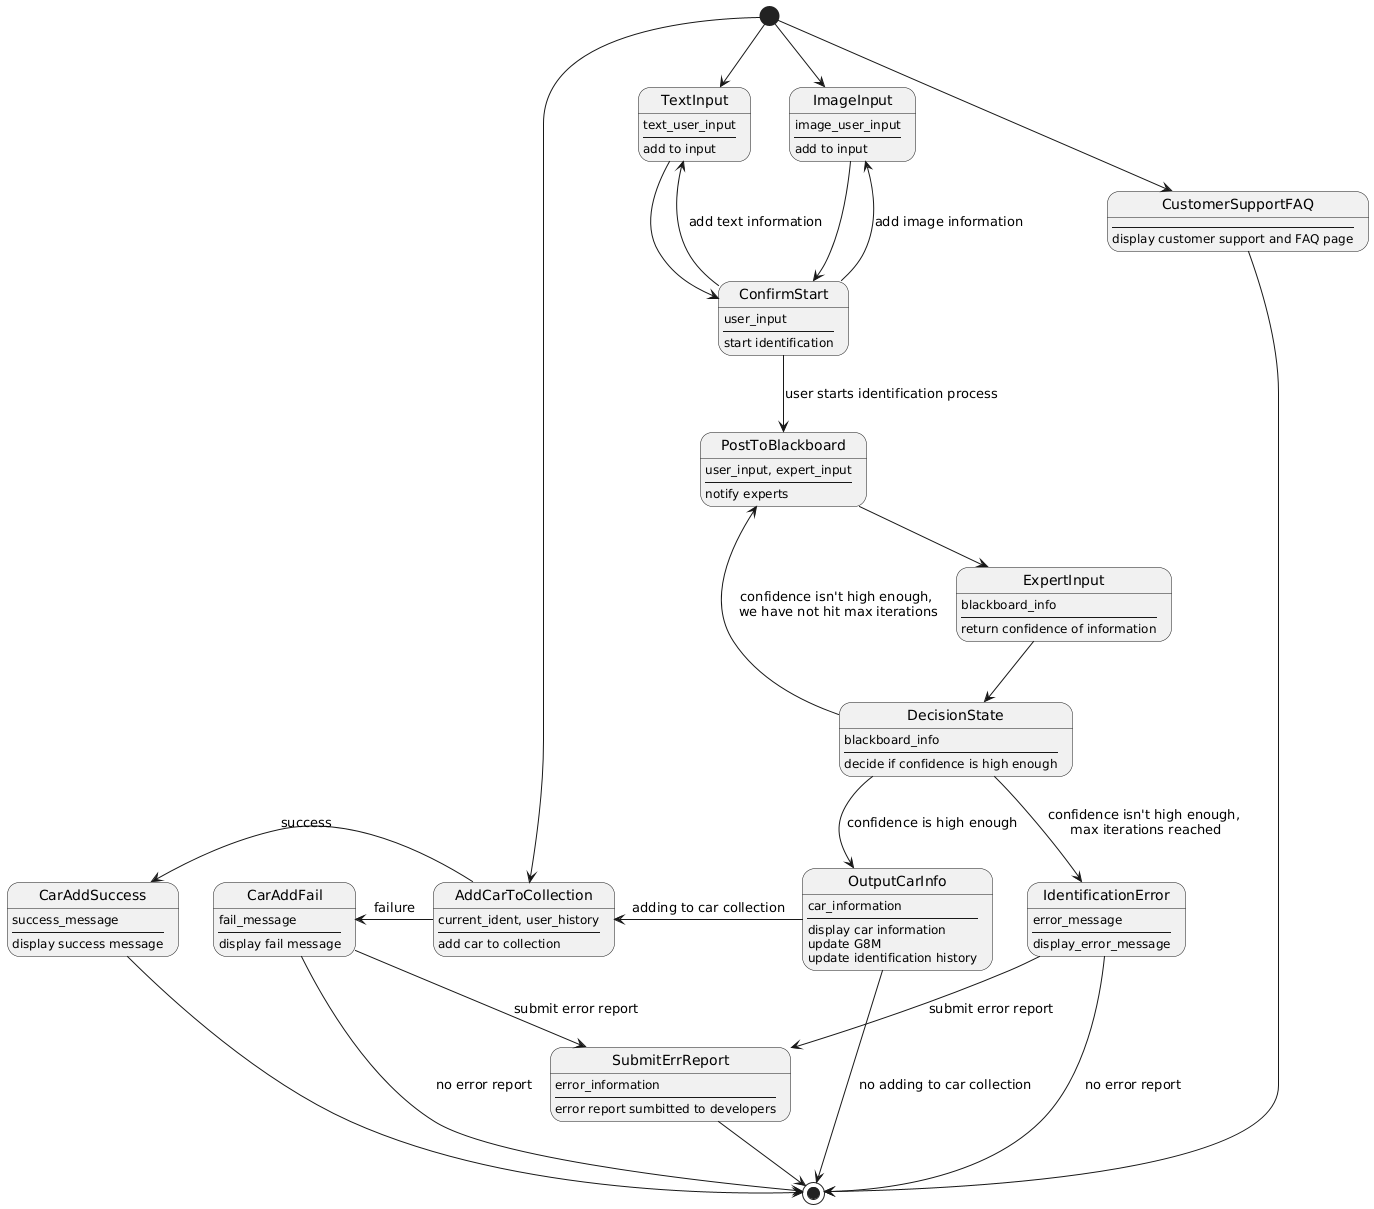

The diagram above was rendered by PlantUML. Its source (embedded in the PNG):
@startuml
state TextInput {
TextInput: text_user_input
TextInput: ----
TextInput: add to input
}

state ImageInput {
ImageInput: image_user_input
ImageInput: ----
ImageInput: add to input
}

state ConfirmStart {
ConfirmStart: user_input
ConfirmStart: ----
ConfirmStart: start identification
}

state PostToBlackboard {
PostToBlackboard: user_input, expert_input
PostToBlackboard: ----
PostToBlackboard: notify experts
}

state ExpertInput {
ExpertInput: blackboard_info
ExpertInput: ----
ExpertInput: return confidence of information
}

state DecisionState {
DecisionState: blackboard_info
DecisionState: ----
DecisionState: decide if confidence is high enough
}

state OutputCarInfo {
OutputCarInfo: car_information
OutputCarInfo: ----
OutputCarInfo: display car information \nupdate G8M \nupdate identification history
}

state IdentificationError {
IdentificationError: error_message
IdentificationError: ----
IdentificationError: display_error_message
}

state AddCarToCollection{
AddCarToCollection: current_ident, user_history
AddCarToCollection: ----
AddCarToCollection: add car to collection
}

state CarAddSuccess {
CarAddSuccess: success_message
CarAddSuccess:----
CarAddSuccess: display success message
}

state CarAddFail {
CarAddFail: fail_message
CarAddFail: ----
CarAddFail: display fail message
}

state SubmitErrReport {
SubmitErrReport: error_information
SubmitErrReport: ----
SubmitErrReport: error report sumbitted to developers
}

state CustomerSupportFAQ {
CustomerSupportFAQ:----
CustomerSupportFAQ: display customer support and FAQ page
}

[*] --> TextInput
[*] --> ImageInput
TextInput -down-> ConfirmStart
ImageInput -down-> ConfirmStart 

ConfirmStart -up-> TextInput: add text information
ConfirmStart -up-> ImageInput: add image information
ConfirmStart --> PostToBlackboard: user starts identification process

PostToBlackboard --> ExpertInput

ExpertInput -down-> DecisionState

DecisionState -up-> PostToBlackboard: confidence isn't high enough,\n we have not hit max iterations
DecisionState --> OutputCarInfo: confidence is high enough

DecisionState --> IdentificationError: confidence isn't high enough,\n max iterations reached

IdentificationError --> [*]: no error report

OutputCarInfo -down-> [*]: no adding to car collection
OutputCarInfo -left-> AddCarToCollection: adding to car collection
[*] --> AddCarToCollection

AddCarToCollection -left-> CarAddSuccess: success
CarAddSuccess --> [*]
AddCarToCollection -left-> CarAddFail: failure

IdentificationError --> SubmitErrReport: submit error report
CarAddFail --> SubmitErrReport: submit error report

CarAddFail --> [*]: no error report

SubmitErrReport --> [*]

[*] --> CustomerSupportFAQ
CustomerSupportFAQ --> [*]
@enduml